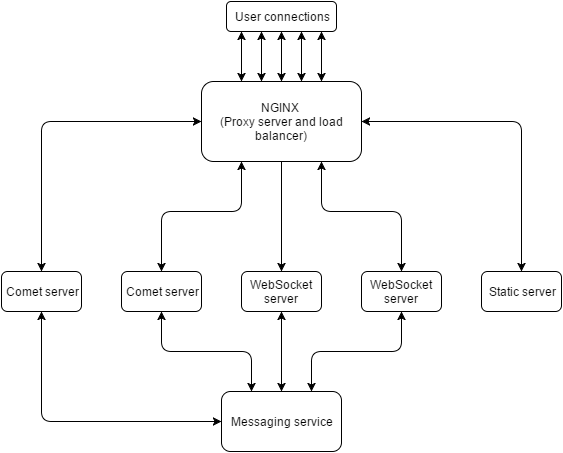

The diagram above was exported from draw.io. Its source (the exported page's mxGraphModel, read from the mxfile embedded in the PNG):
<mxGraphModel dx="1434" dy="760" grid="1" gridSize="10" guides="1" tooltips="1" connect="1" arrows="1" fold="1" page="1" pageScale="1" pageWidth="826" pageHeight="1169" background="#ffffff" math="0" shadow="0">
  <root>
    <mxCell id="0" />
    <mxCell id="1" parent="0" />
    <mxCell id="16" style="edgeStyle=orthogonalEdgeStyle;rounded=0;html=1;exitX=0.5;exitY=1;entryX=0.5;entryY=0;jettySize=auto;orthogonalLoop=1;" edge="1" parent="1" source="2" target="5">
      <mxGeometry relative="1" as="geometry">
        <Array as="points">
          <mxPoint x="420" y="250" />
        </Array>
      </mxGeometry>
    </mxCell>
    <mxCell id="2" value="NGINX&amp;nbsp;&lt;div&gt;(Proxy server and load balancer)&lt;/div&gt;" style="rounded=1;whiteSpace=wrap;html=1;" vertex="1" parent="1">
      <mxGeometry x="340" y="140" width="160" height="80" as="geometry" />
    </mxCell>
    <mxCell id="3" value="Comet server" style="rounded=1;whiteSpace=wrap;html=1;" vertex="1" parent="1">
      <mxGeometry x="140" y="330" width="80" height="40" as="geometry" />
    </mxCell>
    <mxCell id="4" value="Comet server" style="rounded=1;whiteSpace=wrap;html=1;" vertex="1" parent="1">
      <mxGeometry x="260" y="330" width="80" height="40" as="geometry" />
    </mxCell>
    <mxCell id="5" value="WebSocket server" style="rounded=1;whiteSpace=wrap;html=1;" vertex="1" parent="1">
      <mxGeometry x="380" y="330" width="80" height="40" as="geometry" />
    </mxCell>
    <mxCell id="6" value="WebSocket server" style="rounded=1;whiteSpace=wrap;html=1;" vertex="1" parent="1">
      <mxGeometry x="500" y="330" width="80" height="40" as="geometry" />
    </mxCell>
    <mxCell id="7" value="Static server" style="rounded=1;whiteSpace=wrap;html=1;" vertex="1" parent="1">
      <mxGeometry x="620" y="330" width="80" height="40" as="geometry" />
    </mxCell>
    <mxCell id="19" value="Messaging service" style="rounded=1;whiteSpace=wrap;html=1;" vertex="1" parent="1">
      <mxGeometry x="360" y="450" width="120" height="60" as="geometry" />
    </mxCell>
    <mxCell id="25" value="" style="endArrow=classic;startArrow=classic;html=1;exitX=0.5;exitY=0;" edge="1" parent="1" source="2">
      <mxGeometry width="50" height="50" relative="1" as="geometry">
        <mxPoint x="70" y="70" as="sourcePoint" />
        <mxPoint x="420" y="90" as="targetPoint" />
      </mxGeometry>
    </mxCell>
    <mxCell id="26" value="" style="endArrow=classic;startArrow=classic;html=1;exitX=0.5;exitY=0;" edge="1" parent="1">
      <mxGeometry x="460" y="90" width="50" height="50" as="geometry">
        <mxPoint x="460" y="140" as="sourcePoint" />
        <mxPoint x="460" y="90" as="targetPoint" />
      </mxGeometry>
    </mxCell>
    <mxCell id="27" value="" style="endArrow=classic;startArrow=classic;html=1;exitX=0.5;exitY=0;" edge="1" parent="1">
      <mxGeometry x="380" y="90" width="50" height="50" as="geometry">
        <mxPoint x="380" y="140" as="sourcePoint" />
        <mxPoint x="380" y="90" as="targetPoint" />
      </mxGeometry>
    </mxCell>
    <mxCell id="29" value="" style="endArrow=classic;startArrow=classic;html=1;exitX=0.5;exitY=0;" edge="1" parent="1">
      <mxGeometry x="440" y="90" width="50" height="50" as="geometry">
        <mxPoint x="440" y="140" as="sourcePoint" />
        <mxPoint x="440" y="90" as="targetPoint" />
      </mxGeometry>
    </mxCell>
    <mxCell id="30" value="" style="endArrow=classic;startArrow=classic;html=1;exitX=0.5;exitY=0;" edge="1" parent="1">
      <mxGeometry x="400" y="90" width="50" height="50" as="geometry">
        <mxPoint x="400" y="140" as="sourcePoint" />
        <mxPoint x="400" y="90" as="targetPoint" />
      </mxGeometry>
    </mxCell>
    <mxCell id="32" value="&lt;span&gt;User connections&lt;/span&gt;" style="rounded=1;whiteSpace=wrap;html=1;" vertex="1" parent="1">
      <mxGeometry x="365" y="60" width="110" height="30" as="geometry" />
    </mxCell>
    <mxCell id="34" value="" style="endArrow=classic;startArrow=classic;html=1;exitX=0.5;exitY=0;entryX=0;entryY=0.5;" edge="1" parent="1" target="2">
      <mxGeometry x="180" y="280" width="50" height="50" as="geometry">
        <mxPoint x="180" y="330" as="sourcePoint" />
        <mxPoint x="180" y="280" as="targetPoint" />
        <Array as="points">
          <mxPoint x="180" y="180" />
        </Array>
      </mxGeometry>
    </mxCell>
    <mxCell id="35" value="" style="endArrow=classic;startArrow=classic;html=1;exitX=0.5;exitY=0;entryX=1;entryY=0.5;" edge="1" parent="1" target="2">
      <mxGeometry x="660" y="280" width="50" height="50" as="geometry">
        <mxPoint x="660" y="330" as="sourcePoint" />
        <mxPoint x="820" y="180" as="targetPoint" />
        <Array as="points">
          <mxPoint x="660" y="180" />
        </Array>
      </mxGeometry>
    </mxCell>
    <mxCell id="37" value="" style="endArrow=classic;startArrow=classic;html=1;entryX=0.25;entryY=1;exitX=0.5;exitY=0;" edge="1" parent="1" source="4" target="2">
      <mxGeometry width="50" height="50" relative="1" as="geometry">
        <mxPoint x="280" y="330" as="sourcePoint" />
        <mxPoint x="330" y="280" as="targetPoint" />
        <Array as="points">
          <mxPoint x="300" y="270" />
          <mxPoint x="380" y="270" />
        </Array>
      </mxGeometry>
    </mxCell>
    <mxCell id="38" value="" style="endArrow=classic;startArrow=classic;html=1;exitX=0.5;exitY=0;entryX=0.75;entryY=1;" edge="1" parent="1" source="6" target="2">
      <mxGeometry x="555" y="220" width="50" height="50" as="geometry">
        <mxPoint x="555" y="330" as="sourcePoint" />
        <mxPoint x="475" y="220" as="targetPoint" />
        <Array as="points">
          <mxPoint x="540" y="270" />
          <mxPoint x="460" y="270" />
        </Array>
      </mxGeometry>
    </mxCell>
    <mxCell id="39" value="" style="endArrow=classic;startArrow=classic;html=1;entryX=0.5;entryY=1;exitX=0.75;exitY=0;" edge="1" parent="1" source="19" target="6">
      <mxGeometry x="490" y="370" width="50" height="50" as="geometry">
        <mxPoint x="490" y="480" as="sourcePoint" />
        <mxPoint x="570" y="370" as="targetPoint" />
        <Array as="points">
          <mxPoint x="450" y="410" />
          <mxPoint x="490" y="410" />
          <mxPoint x="540" y="410" />
        </Array>
      </mxGeometry>
    </mxCell>
    <mxCell id="40" value="" style="endArrow=classic;startArrow=classic;html=1;entryX=0.25;entryY=0;exitX=0.5;exitY=1;" edge="1" parent="1" source="4" target="19">
      <mxGeometry x="340" y="370" width="50" height="50" as="geometry">
        <mxPoint x="300" y="450" as="sourcePoint" />
        <mxPoint x="390" y="370" as="targetPoint" />
        <Array as="points">
          <mxPoint x="300" y="410" />
          <mxPoint x="340" y="410" />
          <mxPoint x="390" y="410" />
        </Array>
      </mxGeometry>
    </mxCell>
    <mxCell id="41" value="" style="endArrow=classic;startArrow=classic;html=1;exitX=0.5;exitY=1;entryX=0;entryY=0.5;" edge="1" parent="1" source="3" target="19">
      <mxGeometry x="180" y="685" width="50" height="50" as="geometry">
        <mxPoint x="180" y="735" as="sourcePoint" />
        <mxPoint x="340" y="585" as="targetPoint" />
        <Array as="points">
          <mxPoint x="180" y="480" />
          <mxPoint x="260" y="480" />
        </Array>
      </mxGeometry>
    </mxCell>
    <mxCell id="42" value="" style="endArrow=classic;startArrow=classic;html=1;exitX=0.5;exitY=0;" edge="1" parent="1" source="19">
      <mxGeometry width="50" height="50" relative="1" as="geometry">
        <mxPoint x="420" y="430" as="sourcePoint" />
        <mxPoint x="420" y="370" as="targetPoint" />
      </mxGeometry>
    </mxCell>
  </root>
</mxGraphModel>